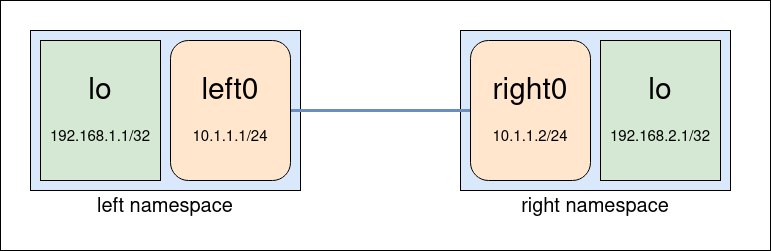

The diagram above was exported from draw.io. Its source (the exported page's mxGraphModel, read from the mxfile embedded in the PNG):
<mxGraphModel dx="880" dy="510" grid="1" gridSize="10" guides="1" tooltips="1" connect="1" arrows="1" fold="1" page="1" pageScale="1" pageWidth="827" pageHeight="1169" math="0" shadow="0">
  <root>
    <mxCell id="0" />
    <mxCell id="1" parent="0" />
    <mxCell id="3sQ_T1AkeXRpBO4rwIEl-16" value="" style="rounded=0;whiteSpace=wrap;html=1;strokeColor=#000000;fontSize=20;" vertex="1" parent="1">
      <mxGeometry x="140" y="130" width="770" height="250" as="geometry" />
    </mxCell>
    <mxCell id="3sQ_T1AkeXRpBO4rwIEl-1" value="" style="rounded=0;whiteSpace=wrap;html=1;fillColor=#dae8fc;strokeColor=#000000;" vertex="1" parent="1">
      <mxGeometry x="170" y="160" width="270" height="160" as="geometry" />
    </mxCell>
    <mxCell id="3sQ_T1AkeXRpBO4rwIEl-2" value="" style="rounded=0;whiteSpace=wrap;html=1;fillColor=#dae8fc;strokeColor=#000000;" vertex="1" parent="1">
      <mxGeometry x="600" y="160" width="270" height="160" as="geometry" />
    </mxCell>
    <mxCell id="3sQ_T1AkeXRpBO4rwIEl-9" style="edgeStyle=orthogonalEdgeStyle;rounded=0;orthogonalLoop=1;jettySize=auto;html=1;exitX=1;exitY=0.5;exitDx=0;exitDy=0;entryX=0;entryY=0.5;entryDx=0;entryDy=0;strokeColor=#6c8ebf;strokeWidth=3;endArrow=none;endFill=0;fillColor=#dae8fc;" edge="1" parent="1" source="3sQ_T1AkeXRpBO4rwIEl-3" target="3sQ_T1AkeXRpBO4rwIEl-4">
      <mxGeometry relative="1" as="geometry" />
    </mxCell>
    <mxCell id="3sQ_T1AkeXRpBO4rwIEl-3" value="" style="rounded=1;whiteSpace=wrap;html=1;fillColor=#ffe6cc;strokeColor=#000000;" vertex="1" parent="1">
      <mxGeometry x="310" y="170" width="120" height="140" as="geometry" />
    </mxCell>
    <mxCell id="3sQ_T1AkeXRpBO4rwIEl-4" value="" style="rounded=1;whiteSpace=wrap;html=1;fillColor=#ffe6cc;strokeColor=#000000;" vertex="1" parent="1">
      <mxGeometry x="610" y="170" width="120" height="140" as="geometry" />
    </mxCell>
    <mxCell id="3sQ_T1AkeXRpBO4rwIEl-5" value="" style="rounded=1;whiteSpace=wrap;html=1;fillColor=#ffe6cc;strokeColor=#000000;" vertex="1" parent="1">
      <mxGeometry x="180" y="170" width="120" height="140" as="geometry" />
    </mxCell>
    <mxCell id="3sQ_T1AkeXRpBO4rwIEl-6" value="" style="rounded=1;whiteSpace=wrap;html=1;fillColor=#ffe6cc;strokeColor=#000000;" vertex="1" parent="1">
      <mxGeometry x="740" y="170" width="120" height="140" as="geometry" />
    </mxCell>
    <mxCell id="3sQ_T1AkeXRpBO4rwIEl-10" value="&lt;div style=&quot;font-size: 15px;&quot;&gt;&lt;font style=&quot;font-size: 30px;&quot;&gt;left0&lt;/font&gt;&lt;/div&gt;&lt;div style=&quot;font-size: 15px;&quot;&gt;&lt;font style=&quot;font-size: 15px;&quot;&gt;&lt;br&gt;&lt;/font&gt;&lt;/div&gt;&lt;div style=&quot;font-size: 15px;&quot;&gt;&lt;font style=&quot;font-size: 15px;&quot;&gt;10.1.1.1/24&lt;font style=&quot;font-size: 15px;&quot;&gt;&lt;br&gt;&lt;/font&gt;&lt;/font&gt;&lt;/div&gt;" style="text;html=1;strokeColor=none;fillColor=none;align=center;verticalAlign=middle;whiteSpace=wrap;rounded=0;" vertex="1" parent="1">
      <mxGeometry x="310" y="170" width="120" height="140" as="geometry" />
    </mxCell>
    <mxCell id="3sQ_T1AkeXRpBO4rwIEl-11" value="&lt;div style=&quot;font-size: 15px;&quot;&gt;&lt;font style=&quot;font-size: 30px;&quot;&gt;right0&lt;/font&gt;&lt;/div&gt;&lt;div style=&quot;font-size: 15px;&quot;&gt;&lt;font style=&quot;font-size: 15px;&quot;&gt;&lt;br&gt;&lt;/font&gt;&lt;/div&gt;&lt;div style=&quot;font-size: 15px;&quot;&gt;&lt;font style=&quot;font-size: 15px;&quot;&gt;10.1.1.2/24&lt;font style=&quot;font-size: 15px;&quot;&gt;&lt;br&gt;&lt;/font&gt;&lt;/font&gt;&lt;/div&gt;" style="text;html=1;strokeColor=none;fillColor=none;align=center;verticalAlign=middle;whiteSpace=wrap;rounded=0;" vertex="1" parent="1">
      <mxGeometry x="610" y="170" width="120" height="140" as="geometry" />
    </mxCell>
    <mxCell id="3sQ_T1AkeXRpBO4rwIEl-12" value="&lt;div style=&quot;font-size: 15px;&quot;&gt;&lt;font style=&quot;font-size: 30px;&quot;&gt;lo&lt;/font&gt;&lt;/div&gt;&lt;div style=&quot;font-size: 15px;&quot;&gt;&lt;font style=&quot;font-size: 15px;&quot;&gt;&lt;br&gt;&lt;/font&gt;&lt;/div&gt;&lt;div style=&quot;font-size: 15px;&quot;&gt;&lt;font style=&quot;font-size: 15px;&quot;&gt;192.168.2.1/32&lt;font style=&quot;font-size: 15px;&quot;&gt;&lt;br&gt;&lt;/font&gt;&lt;/font&gt;&lt;/div&gt;" style="text;html=1;strokeColor=#000000;fillColor=#d5e8d4;align=center;verticalAlign=middle;whiteSpace=wrap;rounded=0;" vertex="1" parent="1">
      <mxGeometry x="740" y="170" width="120" height="140" as="geometry" />
    </mxCell>
    <mxCell id="3sQ_T1AkeXRpBO4rwIEl-13" value="&lt;div style=&quot;font-size: 15px;&quot;&gt;&lt;font style=&quot;font-size: 30px;&quot;&gt;lo&lt;/font&gt;&lt;/div&gt;&lt;div style=&quot;font-size: 15px;&quot;&gt;&lt;font style=&quot;font-size: 15px;&quot;&gt;&lt;br&gt;&lt;/font&gt;&lt;/div&gt;&lt;div style=&quot;font-size: 15px;&quot;&gt;&lt;font style=&quot;font-size: 15px;&quot;&gt;192.168.1.1/32&lt;font style=&quot;font-size: 15px;&quot;&gt;&lt;br&gt;&lt;/font&gt;&lt;/font&gt;&lt;/div&gt;" style="text;html=1;strokeColor=#000000;fillColor=#d5e8d4;align=center;verticalAlign=middle;whiteSpace=wrap;rounded=0;" vertex="1" parent="1">
      <mxGeometry x="180" y="170" width="120" height="140" as="geometry" />
    </mxCell>
    <mxCell id="3sQ_T1AkeXRpBO4rwIEl-14" value="&lt;font style=&quot;font-size: 20px;&quot;&gt;left namespace&lt;/font&gt;" style="text;html=1;strokeColor=none;fillColor=none;align=center;verticalAlign=middle;whiteSpace=wrap;rounded=0;fontSize=30;" vertex="1" parent="1">
      <mxGeometry x="170" y="320" width="270" height="30" as="geometry" />
    </mxCell>
    <mxCell id="3sQ_T1AkeXRpBO4rwIEl-15" value="&lt;font style=&quot;font-size: 20px;&quot;&gt;right namespace&lt;/font&gt;" style="text;html=1;strokeColor=none;fillColor=none;align=center;verticalAlign=middle;whiteSpace=wrap;rounded=0;fontSize=30;" vertex="1" parent="1">
      <mxGeometry x="600" y="320" width="270" height="30" as="geometry" />
    </mxCell>
  </root>
</mxGraphModel>